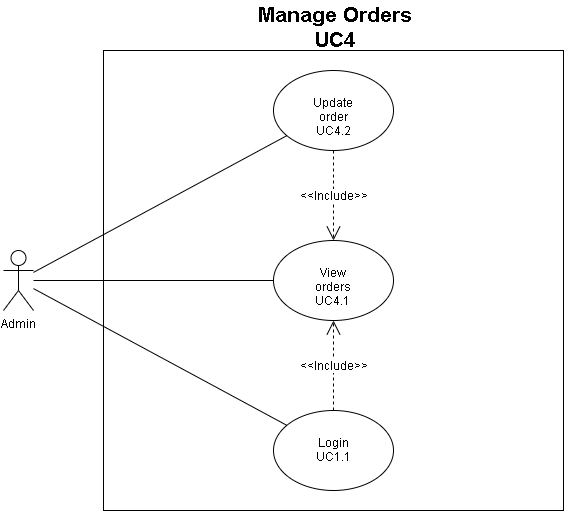

The diagram above was exported from draw.io. Its source (the exported page's mxGraphModel, read from the mxfile embedded in the PNG):
<mxGraphModel dx="1707" dy="823" grid="1" gridSize="10" guides="1" tooltips="1" connect="1" arrows="1" fold="1" page="1" pageScale="1" pageWidth="850" pageHeight="1100" math="0" shadow="0">
  <root>
    <mxCell id="jV6OzDDx-5uX1_Nuk44i-0" />
    <mxCell id="jV6OzDDx-5uX1_Nuk44i-1" parent="jV6OzDDx-5uX1_Nuk44i-0" />
    <mxCell id="jV6OzDDx-5uX1_Nuk44i-2" value="" style="whiteSpace=wrap;html=1;aspect=fixed;fontSize=12;align=center;" parent="jV6OzDDx-5uX1_Nuk44i-1" vertex="1">
      <mxGeometry x="210" y="320" width="460" height="460" as="geometry" />
    </mxCell>
    <mxCell id="jV6OzDDx-5uX1_Nuk44i-3" value="&lt;div style=&quot;font-size: 12px;&quot;&gt;View orders&lt;/div&gt;&lt;div style=&quot;font-size: 12px;&quot;&gt;UC4.1&lt;/div&gt;" style="ellipse;whiteSpace=wrap;html=1;fontSize=12;align=center;" parent="jV6OzDDx-5uX1_Nuk44i-1" vertex="1">
      <mxGeometry x="380" y="510" width="120" height="80" as="geometry" />
    </mxCell>
    <mxCell id="jV6OzDDx-5uX1_Nuk44i-5" value="&lt;div&gt;Login&lt;/div&gt;&lt;div&gt;UC1.1&lt;/div&gt;" style="ellipse;whiteSpace=wrap;html=1;fontSize=12;align=center;" parent="jV6OzDDx-5uX1_Nuk44i-1" vertex="1">
      <mxGeometry x="380" y="680" width="120" height="80" as="geometry" />
    </mxCell>
    <mxCell id="jV6OzDDx-5uX1_Nuk44i-6" value="Admin" style="shape=umlActor;verticalLabelPosition=bottom;labelBackgroundColor=#ffffff;verticalAlign=top;html=1;outlineConnect=0;fontSize=12;align=center;" parent="jV6OzDDx-5uX1_Nuk44i-1" vertex="1">
      <mxGeometry x="110" y="520" width="30" height="60" as="geometry" />
    </mxCell>
    <mxCell id="jV6OzDDx-5uX1_Nuk44i-7" value="" style="endArrow=none;html=1;fontSize=12;" parent="jV6OzDDx-5uX1_Nuk44i-1" source="jV6OzDDx-5uX1_Nuk44i-3" target="jV6OzDDx-5uX1_Nuk44i-6" edge="1">
      <mxGeometry width="50" height="50" relative="1" as="geometry">
        <mxPoint x="180" y="820" as="sourcePoint" />
        <mxPoint x="230" y="770" as="targetPoint" />
      </mxGeometry>
    </mxCell>
    <mxCell id="jV6OzDDx-5uX1_Nuk44i-9" value="" style="endArrow=none;html=1;fontSize=12;" parent="jV6OzDDx-5uX1_Nuk44i-1" source="jV6OzDDx-5uX1_Nuk44i-5" target="jV6OzDDx-5uX1_Nuk44i-6" edge="1">
      <mxGeometry width="50" height="50" relative="1" as="geometry">
        <mxPoint x="410.0105440949003" y="560.7498681988137" as="sourcePoint" />
        <mxPoint x="230" y="563.2075471698113" as="targetPoint" />
      </mxGeometry>
    </mxCell>
    <mxCell id="jV6OzDDx-5uX1_Nuk44i-13" value="&lt;div&gt;&lt;span style=&quot;font-size: 21px&quot;&gt;&lt;b&gt;Manage Orders&lt;/b&gt;&lt;/span&gt;&lt;/div&gt;&lt;div&gt;&lt;span style=&quot;font-size: 21px&quot;&gt;&lt;b&gt;UC4&lt;/b&gt;&lt;/span&gt;&lt;/div&gt;" style="text;html=1;resizable=0;points=[];autosize=1;align=center;verticalAlign=top;spacingTop=-4;fontSize=12;" parent="jV6OzDDx-5uX1_Nuk44i-1" vertex="1">
      <mxGeometry x="355" y="270" width="170" height="40" as="geometry" />
    </mxCell>
    <mxCell id="ZgVlpc5yoqlv4L-OPXMl-4" value="&lt;div&gt;Update order&lt;/div&gt;&lt;div&gt;UC4.2&lt;/div&gt;" style="ellipse;whiteSpace=wrap;html=1;fontSize=12;align=center;" parent="jV6OzDDx-5uX1_Nuk44i-1" vertex="1">
      <mxGeometry x="380" y="340" width="120" height="80" as="geometry" />
    </mxCell>
    <mxCell id="ZgVlpc5yoqlv4L-OPXMl-5" value="" style="endArrow=none;html=1;fontSize=12;" parent="jV6OzDDx-5uX1_Nuk44i-1" source="ZgVlpc5yoqlv4L-OPXMl-4" target="jV6OzDDx-5uX1_Nuk44i-6" edge="1">
      <mxGeometry width="50" height="50" relative="1" as="geometry">
        <mxPoint x="492.35501474700686" y="491.0966596612011" as="sourcePoint" />
        <mxPoint x="150" y="557.1084337349398" as="targetPoint" />
      </mxGeometry>
    </mxCell>
    <mxCell id="ZgVlpc5yoqlv4L-OPXMl-6" value="&amp;lt;&amp;lt;Include&amp;gt;&amp;gt;" style="endArrow=open;endSize=12;dashed=1;html=1;fontSize=12;" parent="jV6OzDDx-5uX1_Nuk44i-1" source="ZgVlpc5yoqlv4L-OPXMl-4" target="jV6OzDDx-5uX1_Nuk44i-3" edge="1">
      <mxGeometry width="160" relative="1" as="geometry">
        <mxPoint x="550" y="590" as="sourcePoint" />
        <mxPoint x="550" y="520" as="targetPoint" />
      </mxGeometry>
    </mxCell>
    <mxCell id="z_q3GFCJep6-mCYeDGv_-0" value="&amp;lt;&amp;lt;Include&amp;gt;&amp;gt;" style="endArrow=open;endSize=12;dashed=1;html=1;fontSize=12;" parent="jV6OzDDx-5uX1_Nuk44i-1" source="jV6OzDDx-5uX1_Nuk44i-5" target="jV6OzDDx-5uX1_Nuk44i-3" edge="1">
      <mxGeometry width="160" relative="1" as="geometry">
        <mxPoint x="363.665631459995" y="417.8885438199984" as="sourcePoint" />
        <mxPoint x="496.334368540005" y="462.1114561800017" as="targetPoint" />
      </mxGeometry>
    </mxCell>
  </root>
</mxGraphModel>